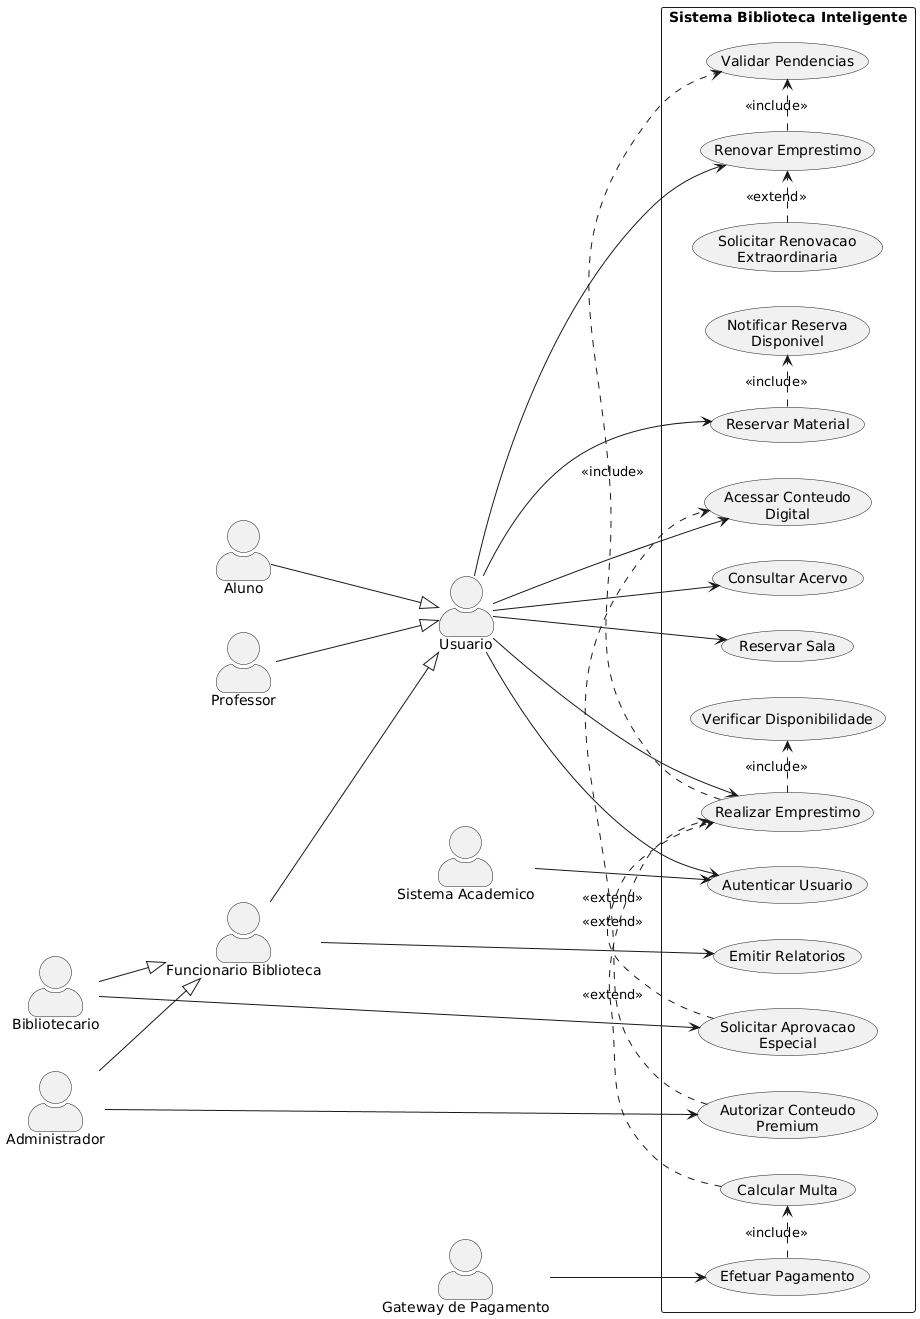

The diagram above was rendered by PlantUML. Its source (embedded in the PNG):
@startuml
left to right direction
skinparam packageStyle rectangle
skinparam actorStyle awesome

actor Usuario
actor "Aluno" as Aluno
actor "Professor" as Professor
actor "Funcionario Biblioteca" as Funcionario
actor "Bibliotecario" as Bibliotecario
actor "Administrador" as Admin
actor "Sistema Academico" as SA
actor "Gateway de Pagamento" as GP

Aluno --|> Usuario
Professor --|> Usuario
Funcionario --|> Usuario
Bibliotecario --|> Funcionario
Admin --|> Funcionario

rectangle "Sistema Biblioteca Inteligente" {

usecase "Autenticar Usuario" as UC1
usecase "Consultar Acervo" as UC2
usecase "Realizar Emprestimo" as UC3
usecase "Validar Pendencias" as UC4
usecase "Verificar Disponibilidade" as UC5
usecase "Renovar Emprestimo" as UC6
usecase "Solicitar Renovacao\nExtraordinaria" as UC7
usecase "Reservar Material" as UC8
usecase "Notificar Reserva\nDisponivel" as UC9
usecase "Calcular Multa" as UC10
usecase "Efetuar Pagamento" as UC11
usecase "Reservar Sala" as UC12
usecase "Solicitar Aprovacao\nEspecial" as UC13
usecase "Acessar Conteudo\nDigital" as UC14
usecase "Autorizar Conteudo\nPremium" as UC15
usecase "Emitir Relatorios" as UC16

Usuario --> UC1
Usuario --> UC2
Usuario --> UC3
Usuario --> UC6
Usuario --> UC8
Usuario --> UC12
Usuario --> UC14

Funcionario --> UC16
Bibliotecario --> UC13
Admin --> UC15

SA --> UC1
GP --> UC11

UC3 .> UC4 : <<include>>
UC3 .> UC5 : <<include>>
UC6 .> UC4 : <<include>>
UC8 .> UC9 : <<include>>
UC11 .> UC10 : <<include>>

UC7 .> UC6 : <<extend>>
UC13 .> UC3 : <<extend>>
UC15 .> UC14 : <<extend>>

UC10 .> UC3 : <<extend>>

}
@enduml